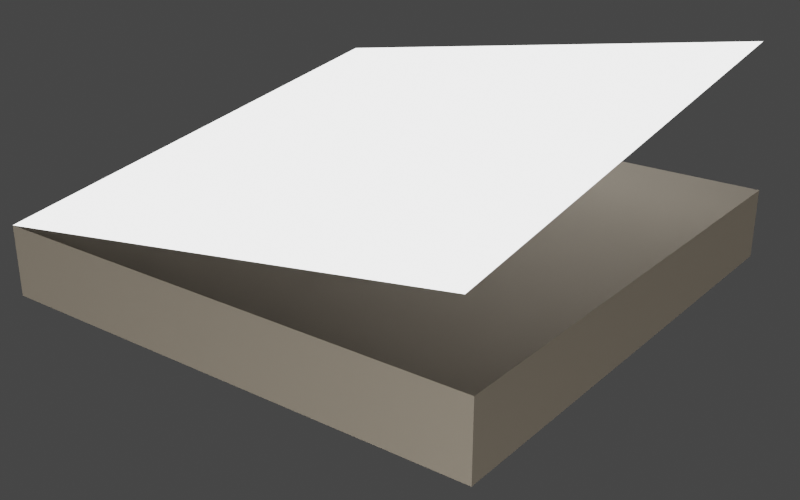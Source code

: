 # Source: ON.blend  (saved by Blender 2.83.19; exported with 4.5.12 LTS)
import bpy
from mathutils import Matrix  # noqa: F401  (used for matrix-valued properties, if any)

bpy.ops.wm.read_factory_settings(use_empty=True)
scene = bpy.context.scene
scene.name = 'Scene'

# ---- collections
col_collection = bpy.data.collections.new('Collection'); scene.collection.children.link(col_collection)

# ---- materials (node trees are filled in below, after node groups)
mat_material = bpy.data.materials.new('Material')
mat_material.alpha_threshold = 0.0
mat_material.roughness = 0.0
mat_material.line_color = (0.0, 0.0, 0.0, 1.0)
mat_material_001 = bpy.data.materials.new('Material.001')

# ---- material node trees
mat_material.use_nodes = True; mat_material.node_tree.nodes.clear()
_N = mat_material.node_tree.nodes; _L = mat_material.node_tree.links
n0 = _N.new('ShaderNodeOutputMaterial'); n0.name = 'Material Output'; n0.location = (300, 300)
n1 = _N.new('ShaderNodeBsdfPrincipled'); n1.name = 'Principled BSDF'; n1.location = (10, 300)
n1.distribution = 'GGX'
n1.subsurface_method = 'BURLEY'
n1.inputs[0].default_value = (1.0, 1.0, 1.0, 1.0)
n1.inputs[1].default_value = 1.0
n1.inputs[2].default_value = 0.05814
n1.inputs[3].default_value = 1.45
n1.inputs[27].default_value = (0.0, 0.0, 0.0, 1.0)
n1.inputs[28].default_value = 1.0
_L.new(n1.outputs[0], n0.inputs[0])
n0.is_active_output = True
mat_material_001.use_nodes = True; mat_material_001.node_tree.nodes.clear()
_N = mat_material_001.node_tree.nodes; _L = mat_material_001.node_tree.links
n0 = _N.new('ShaderNodeBsdfPrincipled'); n0.name = 'Principled BSDF'; n0.location = (10, 300)
n0.distribution = 'GGX'
n0.subsurface_method = 'BURLEY'
n0.inputs[0].default_value = (0.4969, 0.4276, 0.3349, 1.0)
n0.inputs[1].default_value = 1.0
n0.inputs[2].default_value = 0.7791
n0.inputs[3].default_value = 1.45
n0.inputs[27].default_value = (0.0, 0.0, 0.0, 1.0)
n0.inputs[28].default_value = 1.0
n1 = _N.new('ShaderNodeOutputMaterial'); n1.name = 'Material Output'; n1.location = (300, 300)
_L.new(n0.outputs[0], n1.inputs[0])
n1.is_active_output = True

# ---- world
world_world = bpy.data.worlds.new('World'); scene.world = world_world
world_world.use_nodes = True; world_world.node_tree.nodes.clear()
_N = world_world.node_tree.nodes; _L = world_world.node_tree.links
n0 = _N.new('ShaderNodeOutputWorld'); n0.name = 'World Output'; n0.location = (300, 300)
n1 = _N.new('ShaderNodeBackground'); n1.name = 'Background'; n1.location = (10, 300)
n1.inputs[0].default_value = (0.05088, 0.05088, 0.05088, 1.0)
_L.new(n1.outputs[0], n0.inputs[0])
n0.is_active_output = True
world_world.color = (0.05088, 0.05088, 0.05088)
world_world.use_sun_shadow = False
world_world.sun_shadow_jitter_overblur = 0.0

# ---- cameras
cam_camera_002 = bpy.data.cameras.new('Camera.002')

# ---- lights
light_spot = bpy.data.lights.new('Spot', 'SPOT')
light_spot.transmission_factor = 0.0
light_spot.energy = 5000.0
light_spot.shadow_soft_size = 6.59
light_spot.shadow_maximum_resolution = 0.006
light_spot.use_absolute_resolution = True
light_spot.spot_blend = 0.7455
light_spot.spot_size = 1.337
light_area_001 = bpy.data.lights.new('Area.001', 'AREA')
light_area_001.transmission_factor = 0.0
light_area_001.energy = 1571.0
light_area_001.shadow_soft_size = 7.0
light_area_001.shadow_maximum_resolution = 0.006
light_area_001.use_absolute_resolution = True
light_area_001.size = 7.0
light_area_001.size_y = 1.0
light_area_002 = bpy.data.lights.new('Area.002', 'AREA')
light_area_002.transmission_factor = 0.0
light_area_002.energy = 1571.0
light_area_002.shadow_soft_size = 7.0
light_area_002.shadow_maximum_resolution = 0.006
light_area_002.use_absolute_resolution = True
light_area_002.size = 7.0
light_area_002.size_y = 1.0

# ---- meshes
me_cube = bpy.data.meshes.new('Cube')
me_cube.from_pydata([(1.0, 1.0, 1.0), (1.0, 1.0, -1.0), (1.0, -1.0, 1.0), (1.0, -1.0, -1.0), (-1.0, 1.0, 1.0), (-1.0, 1.0, -1.0), (-1.0, -1.0, 1.0), (-1.0, -1.0, -1.0), (1.0, 1.0, 1.0), (1.022, -0.9781, 3.1), (-0.9781, 1.022, 3.1), (-0.9563, -0.9563, 5.2)], [], [(3, 2, 6, 7), (7, 6, 4, 5), (5, 1, 3, 7), (1, 0, 2, 3), (5, 4, 0, 1), (8, 10, 11, 9), (2, 0, 4, 6)])
me_cube.polygons.foreach_set('material_index', [1, 1, 1, 1, 1, 0, 1])
_uv = me_cube.uv_layers.new(name='UVMap')
_uv.uv.foreach_set('vector', [0.375, 0.75, 0.625, 0.75, 0.625, 1.0, 0.375, 1.0, 0.375, 0.0, 0.625, 0.0, 0.625, 0.25, 0.375, 0.25, 0.125, 0.5, 0.375, 0.5, 0.375, 0.75, 0.125, 0.75, 0.375, 0.5, 0.625, 0.5, 0.625, 0.75, 0.375, 0.75, 0.375, 0.25, 0.625, 0.25, 0.625, 0.5, 0.375, 0.5, 0.625, 0.5, 0.875, 0.5, 0.875, 0.75, 0.625, 0.75, 0.625, 0.75, 0.625, 0.5, 0.625, 0.25, 0.625, 0.0])
me_cube.materials.append(mat_material)
me_cube.materials.append(mat_material_001)
me_cube.use_remesh_preserve_volume = False
me_cube.use_remesh_preserve_attributes = False
me_cube.use_mirror_vertex_groups = False
me_cube.update()

# ---- objects
ob_cube = bpy.data.objects.new('Cube', me_cube)
ob_camera = bpy.data.objects.new('Camera', cam_camera_002)
ob_spot = bpy.data.objects.new('Spot', light_spot)
ob_area = bpy.data.objects.new('Area', light_area_001)
ob_area_001 = bpy.data.objects.new('Area.001', light_area_002)

# ---- transforms, parenting, visibility, modifiers, constraints
ob_cube.location = (0.0, 0.0, 0.0)
ob_cube.scale = (1.0, 1.0, 0.14)
ob_cube.lock_rotations_4d = False
ob_cube.empty_display_type = 'ARROWS'
ob_cube.lineart.crease_threshold = 0.0
ob_camera.location = (-2.374, 3.116, 1.606)
ob_camera.rotation_euler = (1.174, 1.394e-06, 3.794)
ob_camera.scale = (1.0, 1.0, 1.0)
ob_camera.lineart.crease_threshold = 0.0
ob_spot.location = (7.159, -7.417, 4.324)
ob_spot.rotation_euler = (0.6517, 1.229, -0.1213)
ob_spot.lineart.crease_threshold = 0.0
ob_area.location = (-5.633, 11.95, -2.831)
ob_area.rotation_euler = (-2.19, -1.193, 1.042)
ob_area.lineart.crease_threshold = 0.0
ob_area_001.location = (6.284, -13.75, -2.53)
ob_area_001.rotation_euler = (-1.775, -0.1427, 3.603)
ob_area_001.lineart.crease_threshold = 0.0

# ---- collection membership
col_collection.objects.link(ob_cube)
col_collection.objects.link(ob_camera)
col_collection.objects.link(ob_spot)
col_collection.objects.link(ob_area)
col_collection.objects.link(ob_area_001)

# ---- scene / render settings (as saved in the file)
scene.camera = ob_camera
scene.frame_start = 1; scene.frame_end = 250; scene.frame_set(1)
scene.render.engine = 'CYCLES'
scene.render.resolution_x = 3200
scene.render.resolution_y = 2000
scene.render.film_transparent = True
scene.render.use_high_quality_normals = True
scene.cycles.samples = 128
scene.cycles.sampling_pattern = 'TABULATED_SOBOL'
scene.cycles.use_adaptive_sampling = False
scene.cycles.use_light_tree = False
scene.cycles.max_bounces = 1
scene.eevee.taa_samples = 64
scene.view_settings.view_transform = 'Filmic'
bpy.context.view_layer.update()
